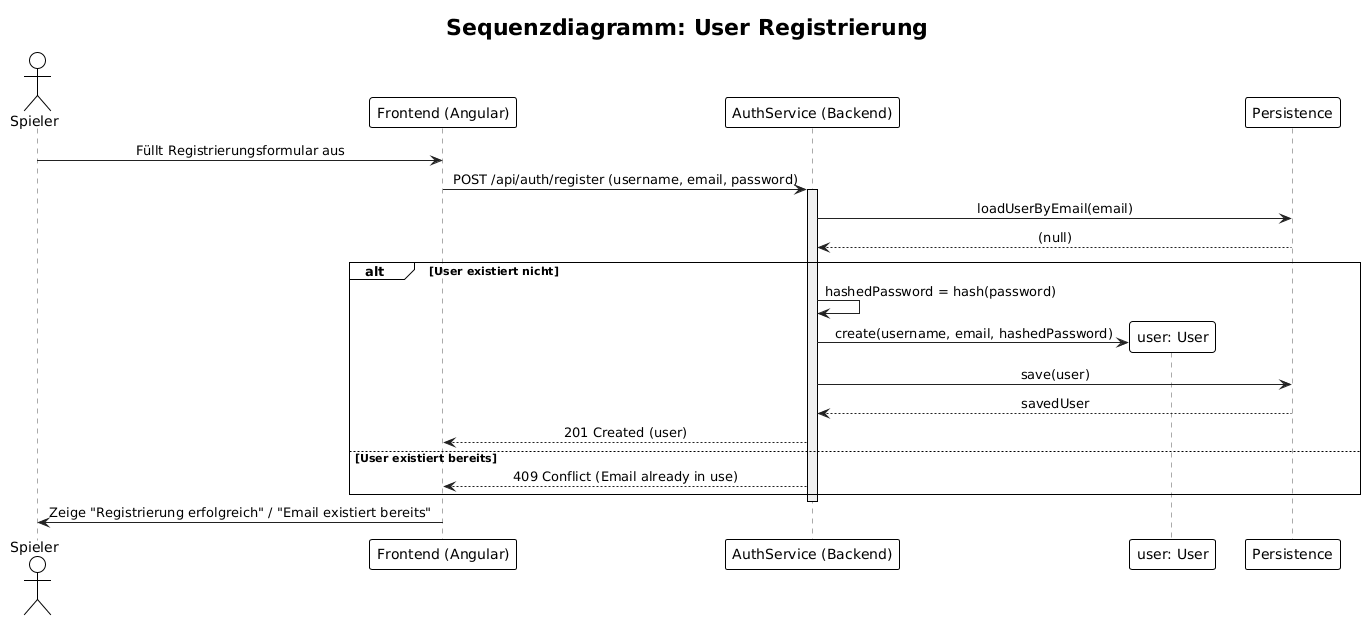

The diagram above was rendered by PlantUML. Its source (embedded in the PNG):
@startuml
!theme plain
title "Sequenzdiagramm: User Registrierung"

actor Spieler
participant "Frontend (Angular)" as Frontend
participant "AuthService (Backend)" as Service

' --- EURE KLASSEN SIND JETZT DIE LIFELINES ---
participant "user: User" as User
participant "Persistence" as DB
' --------------------------------------------

skinparam sequence {
    ParticipantBorderColor #333
    ParticipantBackgroundColor #EEE
    ActorBorderColor #333
    
    LifeLineBorderColor #AAA
    LifeLineBackgroundColor #F0F0F0

    ArrowColor #222
    MessageAlign center
}

Spieler -> Frontend: Füllt Registrierungsformular aus
Frontend -> Service: POST /api/auth/register (username, email, password)
activate Service

    ' 1. Prüfen, ob User existiert
    Service -> DB: loadUserByEmail(email)
    DB --> Service: (null)
    
    alt User existiert nicht
        ' 2. Passwort hashen
        Service -> Service: hashedPassword = hash(password)
        
        ' 3. Neues User-Objekt erstellen
        Service -> User ** : create(username, email, hashedPassword)
        
        ' 4. User speichern
        Service -> DB: save(user)
        DB --> Service: savedUser
        
        ' Hier könnte man direkt einloggen (siehe Login-Diagramm)
        ' ...
        
        Service --> Frontend: 201 Created (user)
        
    else User existiert bereits
        Service --> Frontend: 409 Conflict (Email already in use)
    end

deactivate Service

Frontend -> Spieler: Zeige "Registrierung erfolgreich" / "Email existiert bereits"
@enduml